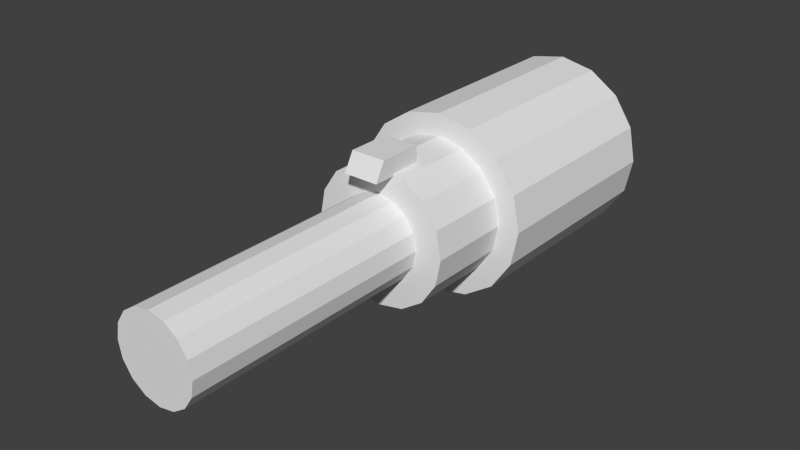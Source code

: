 # Source: g_conc.blend  (saved by Blender 2.72.0; exported with 4.5.12 LTS)
import bpy
from mathutils import Matrix  # noqa: F401  (used for matrix-valued properties, if any)

bpy.ops.wm.read_factory_settings(use_empty=True)
scene = bpy.context.scene
scene.name = 'Scene'

# ---- collections
col_collection_1 = bpy.data.collections.new('Collection 1'); scene.collection.children.link(col_collection_1)

# ---- world
world_world = bpy.data.worlds.new('World'); scene.world = world_world
world_world.color = (0.05088, 0.05088, 0.05088)
world_world.use_sun_shadow = False
world_world.sun_shadow_jitter_overblur = 0.0
world_world.cycles.sampling_method = 'MANUAL'
world_world.cycles.sample_map_resolution = 256

# ---- meshes
me_cylinder_253 = bpy.data.meshes.new('Cylinder.253')
me_cylinder_253.from_pydata([(0.0, 2.528, 1.99), (0.0, 0.2772, 1.99), (0.3827, 2.528, 1.914), (0.3827, 0.2772, 1.914), (0.7071, 2.528, 1.697), (0.7071, 0.2772, 1.697), (0.9239, 2.528, 1.373), (0.9239, 0.2772, 1.373), (1.0, 2.528, 0.9903), (1.0, 0.2772, 0.9903), (0.9239, 2.528, 0.6077), (0.9239, 0.2772, 0.6077), (0.7071, 2.528, 0.2832), (0.7071, 0.2772, 0.2832), (0.3827, 2.528, 0.06646), (0.3827, 0.2772, 0.06646), (1.51e-07, 2.528, -0.009657), (1.51e-07, 0.2772, -0.009656), (-0.3827, 2.528, 0.06646), (-0.3827, 0.2772, 0.06646), (-0.7071, 2.528, 0.2832), (-0.7071, 0.2772, 0.2832), (-0.9239, 2.528, 0.6077), (-0.9239, 0.2772, 0.6077), (-1.0, 2.528, 0.9903), (-1.0, 0.2772, 0.9903), (-0.9239, 2.528, 1.373), (-0.9239, 0.2772, 1.373), (-0.7071, 2.528, 1.697), (-0.7071, 0.2772, 1.697), (-0.3827, 2.528, 1.914), (-0.3827, 0.2772, 1.914), (8.933e-09, 0.2772, 1.752), (0.2914, 0.2772, 1.694), (0.5385, 0.2772, 1.529), (0.7036, 0.2772, 1.282), (0.7616, 0.2772, 0.9903), (0.7036, 0.2772, 0.6989), (0.5385, 0.2772, 0.4518), (0.2914, 0.2772, 0.2867), (1.239e-07, 0.2772, 0.2288), (-0.2914, 0.2772, 0.2867), (-0.5385, 0.2772, 0.4518), (-0.7036, 0.2772, 0.6989), (-0.7616, 0.2772, 0.9903), (-0.7036, 0.2772, 1.282), (-0.5385, 0.2772, 1.529), (-0.2914, 0.2772, 1.694), (0.1926, -0.7852, 1.894), (0.1926, -0.3183, 1.894), (-0.1926, -0.3183, 1.894), (-0.1926, -0.7852, 1.894), (0.1926, -0.8954, 1.693), (0.1926, -0.3183, 1.693), (-0.1926, -0.3183, 1.693), (-0.1926, -0.8954, 1.693), (-0.178, -3.393, 1.42), (-0.3289, -3.393, 1.319), (-0.4298, -3.393, 1.168), (-0.4652, -3.393, 0.9903), (-0.4298, -3.393, 0.8123), (-0.3289, -3.393, 0.6614), (-0.178, -3.393, 0.5606), (9.744e-08, -3.393, 0.5252), (0.178, -3.393, 0.5606), (0.3289, -3.393, 0.6614), (0.4298, -3.393, 0.8123), (0.4652, -3.393, 0.9903), (0.4298, -3.393, 1.168), (0.3289, -3.393, 1.319), (0.178, -3.393, 1.42), (2.72e-08, -3.393, 1.456), (2.72e-08, -0.6486, 1.456), (0.178, -0.6486, 1.42), (0.3289, -0.6486, 1.319), (0.4298, -0.6486, 1.168), (0.4652, -0.6486, 0.9903), (0.4298, -0.6486, 0.8123), (0.3289, -0.6486, 0.6614), (0.178, -0.6486, 0.5606), (9.744e-08, -0.6486, 0.5252), (-0.178, -0.6486, 0.5606), (-0.3289, -0.6486, 0.6614), (-0.4298, -0.6486, 0.8123), (-0.4652, -0.6486, 0.9903), (-0.4298, -0.6486, 1.168), (-0.3289, -0.6486, 1.319), (-0.178, -0.6486, 1.42), (-0.2914, -0.6486, 1.694), (-0.5385, -0.6486, 1.529), (-0.7036, -0.6486, 1.282), (-0.7616, -0.6486, 0.9903), (-0.7036, -0.6486, 0.6989), (-0.5385, -0.6486, 0.4518), (-0.2914, -0.6486, 0.2867), (1.239e-07, -0.6486, 0.2288), (0.2914, -0.6486, 0.2867), (0.5385, -0.6486, 0.4518), (0.7036, -0.6486, 0.6989), (0.7616, -0.6486, 0.9903), (0.7036, -0.6486, 1.282), (0.5385, -0.6486, 1.529), (0.2914, -0.6486, 1.694), (8.933e-09, -0.6486, 1.752), (6.859e-09, 2.528, 1.806), (0.3122, 2.528, 1.744), (0.5769, 2.528, 1.567), (0.7538, 2.528, 1.303), (0.8159, 2.528, 0.9903), (0.7538, 2.528, 0.6781), (0.5769, 2.528, 0.4134), (0.3122, 2.528, 0.2366), (1.301e-07, 2.528, 0.1745), (-0.3122, 2.528, 0.2366), (-0.5769, 2.528, 0.4134), (-0.7538, 2.528, 0.6781), (-0.8159, 2.528, 0.9903), (-0.7538, 2.528, 1.303), (-0.5769, 2.528, 1.567), (-0.3122, 2.528, 1.744), (8.837e-09, 2.744, 1.806), (0.3122, 2.744, 1.744), (0.5769, 2.744, 1.567), (0.7538, 2.744, 1.303), (0.8159, 2.744, 0.9903), (0.7538, 2.744, 0.6781), (0.5769, 2.744, 0.4134), (0.3122, 2.744, 0.2366), (1.32e-07, 2.744, 0.1745), (-0.3122, 2.744, 0.2366), (-0.5769, 2.744, 0.4134), (-0.7538, 2.744, 0.6781), (-0.8159, 2.744, 0.9903), (-0.7538, 2.744, 1.303), (-0.5769, 2.744, 1.567), (-0.3122, 2.744, 1.744)], [], [(0, 1, 3, 2), (2, 3, 5, 4), (4, 5, 7, 6), (6, 7, 9, 8), (8, 9, 11, 10), (10, 11, 13, 12), (12, 13, 15, 14), (14, 15, 17, 16), (16, 17, 19, 18), (18, 19, 21, 20), (20, 21, 23, 22), (22, 23, 25, 24), (24, 25, 27, 26), (26, 27, 29, 28), (13, 11, 37, 38), (30, 31, 1, 0), (28, 29, 31, 30), (2, 4, 106, 105), (19, 17, 40, 41), (25, 23, 43, 44), (9, 7, 35, 36), (31, 29, 46, 47), (15, 13, 38, 39), (21, 19, 41, 42), (5, 3, 33, 34), (27, 25, 44, 45), (11, 9, 36, 37), (1, 31, 47, 32), (3, 1, 32, 33), (17, 15, 39, 40), (23, 21, 42, 43), (7, 5, 34, 35), (29, 27, 45, 46), (71, 56, 57, 58, 59, 60, 61, 62, 63, 64, 65, 66, 67, 68, 69, 70), (80, 79, 64, 63), (82, 81, 62, 61), (84, 83, 60, 59), (73, 72, 71, 70), (86, 85, 58, 57), (75, 74, 69, 68), (72, 87, 56, 71), (77, 76, 67, 66), (79, 78, 65, 64), (81, 80, 63, 62), (83, 82, 61, 60), (85, 84, 59, 58), (74, 73, 70, 69), (87, 86, 57, 56), (76, 75, 68, 67), (78, 77, 66, 65), (95, 96, 79, 80), (97, 98, 77, 78), (99, 100, 75, 76), (88, 89, 86, 87), (101, 102, 73, 74), (90, 91, 84, 85), (92, 93, 82, 83), (94, 95, 80, 81), (96, 97, 78, 79), (98, 99, 76, 77), (103, 88, 87, 72), (100, 101, 74, 75), (89, 90, 85, 86), (102, 103, 72, 73), (91, 92, 83, 84), (93, 94, 81, 82), (32, 47, 88, 103), (37, 36, 99, 98), (39, 38, 97, 96), (41, 40, 95, 94), (43, 42, 93, 92), (45, 44, 91, 90), (34, 33, 102, 101), (47, 46, 89, 88), (36, 35, 100, 99), (38, 37, 98, 97), (40, 39, 96, 95), (42, 41, 94, 93), (44, 43, 92, 91), (32, 103, 102, 33), (46, 45, 90, 89), (35, 34, 101, 100), (51, 50, 54, 55), (50, 49, 53, 54), (49, 48, 52, 53), (48, 51, 55, 52), (55, 54, 53, 52), (48, 49, 50, 51), (107, 108, 124, 123), (24, 26, 117, 116), (8, 10, 109, 108), (30, 0, 104, 119), (0, 2, 105, 104), (14, 16, 112, 111), (20, 22, 115, 114), (4, 6, 107, 106), (26, 28, 118, 117), (10, 12, 110, 109), (16, 18, 113, 112), (22, 24, 116, 115), (6, 8, 108, 107), (28, 30, 119, 118), (12, 14, 111, 110), (18, 20, 114, 113), (120, 121, 122, 123, 124, 125, 126, 127, 128, 129, 130, 131, 132, 133, 134, 135), (118, 119, 135, 134), (105, 106, 122, 121), (116, 117, 133, 132), (114, 115, 131, 130), (112, 113, 129, 128), (110, 111, 127, 126), (108, 109, 125, 124), (119, 104, 120, 135), (106, 107, 123, 122), (117, 118, 134, 133), (104, 105, 121, 120), (115, 116, 132, 131), (113, 114, 130, 129), (111, 112, 128, 127), (109, 110, 126, 125)])
_uv = me_cylinder_253.uv_layers.new(name='UVMap')
_uv.uv.foreach_set('vector', [0.3695, 0.1923, 0.004162, 0.1923, 0.004162, 0.1716, 0.3695, 0.1716, 0.3695, 0.1781, 0.004162, 0.1781, 0.004162, 0.1444, 0.3695, 0.1444, 0.3695, 0.1509, 0.004162, 0.1509, 0.004162, 0.1302, 0.3695, 0.1302, 0.3695, 0.1302, 0.004162, 0.1302, 0.004162, 0.1095, 0.3695, 0.1095, 0.3695, 0.1095, 0.004162, 0.1095, 0.004162, 0.08873, 0.3695, 0.08873, 0.3695, 0.08873, 0.004162, 0.08873, 0.004162, 0.06801, 0.3695, 0.06801, 0.3695, 0.06801, 0.004162, 0.06801, 0.004163, 0.04729, 0.3695, 0.04729, 0.3695, 0.04729, 0.004163, 0.04729, 0.004163, 0.02656, 0.3695, 0.02656, 0.3695, 0.02656, 0.004163, 0.02656, 0.004163, 0.005841, 0.3695, 0.005841, 0.3695, 0.3374, 0.004162, 0.3374, 0.004162, 0.3167, 0.3695, 0.3167, 0.3695, 0.3167, 0.004162, 0.3167, 0.004162, 0.296, 0.3695, 0.296, 0.3695, 0.296, 0.004162, 0.296, 0.004162, 0.2752, 0.3695, 0.2752, 0.3695, 0.2752, 0.004162, 0.2752, 0.004162, 0.2545, 0.3695, 0.2545, 0.3695, 0.2545, 0.004162, 0.2545, 0.004162, 0.2338, 0.3695, 0.2338, 0.8736, 0.1614, 0.9023, 0.2035, 0.8731, 0.2154, 0.8512, 0.1833, 0.3695, 0.2131, 0.004162, 0.2131, 0.004162, 0.1923, 0.3695, 0.1923, 0.3695, 0.2393, 0.004162, 0.2393, 0.004162, 0.2076, 0.3695, 0.2076, 0.3695, 0.1716, 0.3695, 0.1509, 0.3695, 0.1509, 0.3695, 0.1716, 0.7288, 0.1333, 0.7796, 0.1234, 0.7796, 0.1544, 0.7409, 0.1619, 0.6468, 0.2532, 0.6569, 0.2035, 0.6861, 0.2154, 0.6784, 0.2532, 0.9125, 0.2532, 0.9023, 0.3029, 0.8731, 0.2911, 0.8808, 0.2532, 0.7288, 0.3732, 0.6857, 0.345, 0.7081, 0.3231, 0.7409, 0.3446, 0.8305, 0.1333, 0.8736, 0.1614, 0.8512, 0.1833, 0.8183, 0.1619, 0.6857, 0.1614, 0.7288, 0.1333, 0.7409, 0.1619, 0.7081, 0.1833, 0.8736, 0.345, 0.8305, 0.3732, 0.8183, 0.3446, 0.8512, 0.3231, 0.6569, 0.3029, 0.6468, 0.2532, 0.6784, 0.2532, 0.6861, 0.2911, 0.9023, 0.2035, 0.9125, 0.2532, 0.8808, 0.2532, 0.8731, 0.2154, 0.7796, 0.3831, 0.7288, 0.3732, 0.7409, 0.3446, 0.7796, 0.3521, 0.8305, 0.3732, 0.7796, 0.3831, 0.7796, 0.3521, 0.8183, 0.3446, 0.7796, 0.1234, 0.8305, 0.1333, 0.8183, 0.1619, 0.7796, 0.1544, 0.6569, 0.2035, 0.6857, 0.1614, 0.7081, 0.1833, 0.6861, 0.2154, 0.9023, 0.3029, 0.8736, 0.345, 0.8512, 0.3231, 0.8731, 0.2911, 0.6857, 0.345, 0.6569, 0.3029, 0.6861, 0.2911, 0.7081, 0.3231, 0.7799, 0.3816, 0.7297, 0.3716, 0.6871, 0.3431, 0.6587, 0.3006, 0.6487, 0.2503, 0.6587, 0.2001, 0.6871, 0.1575, 0.7297, 0.1291, 0.7799, 0.1191, 0.8301, 0.1291, 0.8727, 0.1575, 0.9012, 0.2001, 0.9112, 0.2503, 0.9012, 0.3006, 0.8727, 0.3431, 0.8301, 0.3716, 0.3709, 0.3516, 0.3709, 0.3762, 0.003421, 0.3762, 0.003421, 0.3516, 0.3709, 0.6949, 0.3709, 0.7195, 0.003421, 0.7195, 0.003421, 0.6949, 0.3709, 0.6459, 0.3709, 0.6704, 0.003421, 0.6704, 0.003421, 0.6459, 0.3709, 0.5233, 0.3709, 0.5478, 0.003421, 0.5478, 0.003421, 0.5233, 0.3709, 0.5983, 0.3709, 0.6335, 0.003421, 0.6335, 0.003421, 0.5983, 0.3709, 0.4731, 0.3709, 0.5154, 0.003421, 0.5154, 0.003421, 0.4731, 0.3709, 0.5478, 0.3709, 0.5723, 0.003421, 0.5723, 0.003421, 0.5478, 0.3709, 0.4252, 0.3709, 0.4497, 0.003421, 0.4497, 0.003421, 0.4252, 0.3709, 0.3762, 0.3709, 0.4007, 0.003421, 0.4007, 0.003421, 0.3762, 0.3709, 0.7195, 0.3709, 0.744, 0.003421, 0.744, 0.003421, 0.7195, 0.3709, 0.6704, 0.3709, 0.6949, 0.003421, 0.6949, 0.003421, 0.6704, 0.3709, 0.6214, 0.3709, 0.6459, 0.003421, 0.6459, 0.003421, 0.6214, 0.3709, 0.4988, 0.3709, 0.5233, 0.003421, 0.5233, 0.003421, 0.4988, 0.3709, 0.5665, 0.3709, 0.6105, 0.003421, 0.6105, 0.003421, 0.5665, 0.3709, 0.4497, 0.3709, 0.4742, 0.003421, 0.4742, 0.003421, 0.4497, 0.3709, 0.4007, 0.3709, 0.4252, 0.003421, 0.4252, 0.003421, 0.4007, 0.7799, 0.0355, 0.8621, 0.05185, 0.8301, 0.1291, 0.7799, 0.1191, 0.9318, 0.09842, 0.9784, 0.1681, 0.9012, 0.2001, 0.8727, 0.1575, 0.9948, 0.2503, 0.9784, 0.3326, 0.9012, 0.3006, 0.9112, 0.2503, 0.6977, 0.4488, 0.628, 0.4023, 0.6871, 0.3431, 0.7297, 0.3716, 0.9318, 0.4023, 0.8621, 0.4488, 0.8301, 0.3716, 0.8727, 0.3431, 0.5814, 0.3326, 0.5651, 0.2503, 0.6487, 0.2503, 0.6587, 0.3006, 0.5814, 0.1681, 0.628, 0.09842, 0.6871, 0.1575, 0.6587, 0.2001, 0.6977, 0.05185, 0.7799, 0.0355, 0.7799, 0.1191, 0.7297, 0.1291, 0.8621, 0.05185, 0.9318, 0.09842, 0.8727, 0.1575, 0.8301, 0.1291, 0.9784, 0.1681, 0.9948, 0.2503, 0.9112, 0.2503, 0.9012, 0.2001, 0.7799, 0.4652, 0.6977, 0.4488, 0.7297, 0.3716, 0.7799, 0.3816, 0.9784, 0.3326, 0.9318, 0.4023, 0.8727, 0.3431, 0.9012, 0.3006, 0.628, 0.4023, 0.5814, 0.3326, 0.6587, 0.3006, 0.6871, 0.3431, 0.8621, 0.4488, 0.7799, 0.4652, 0.7799, 0.3816, 0.8301, 0.3716, 0.5651, 0.2503, 0.5814, 0.1681, 0.6587, 0.2001, 0.6487, 0.2503, 0.628, 0.09842, 0.6977, 0.05185, 0.7297, 0.1291, 0.6871, 0.1575, 0.5603, 0.1711, 0.5603, 0.192, 0.3802, 0.192, 0.3802, 0.1711, 0.5603, 0.06634, 0.5603, 0.08728, 0.3802, 0.08728, 0.3802, 0.06634, 0.5603, 0.02445, 0.5603, 0.04539, 0.3802, 0.04539, 0.3802, 0.02445, 0.5603, 0.3176, 0.5603, 0.3386, 0.3802, 0.3386, 0.3802, 0.3176, 0.5603, 0.2758, 0.5603, 0.2967, 0.3802, 0.2967, 0.3802, 0.2758, 0.5603, 0.2339, 0.5603, 0.2548, 0.3802, 0.2548, 0.3802, 0.2339, 0.5603, 0.1292, 0.5603, 0.1501, 0.3802, 0.1501, 0.3802, 0.1292, 0.5603, 0.192, 0.5603, 0.2129, 0.3802, 0.2129, 0.3802, 0.192, 0.5603, 0.08728, 0.5603, 0.1082, 0.3802, 0.1082, 0.3802, 0.08728, 0.5603, 0.04539, 0.5603, 0.06634, 0.3802, 0.06634, 0.3802, 0.04539, 0.5603, 0.003508, 0.5603, 0.02445, 0.3802, 0.02445, 0.3802, 0.003508, 0.5603, 0.2967, 0.5603, 0.3176, 0.3802, 0.3176, 0.3802, 0.2967, 0.5603, 0.2548, 0.5603, 0.2758, 0.3802, 0.2758, 0.3802, 0.2548, 0.3815, 0.1849, 0.5592, 0.1849, 0.5592, 0.136, 0.3815, 0.136, 0.5603, 0.2129, 0.5603, 0.2339, 0.3802, 0.2339, 0.3802, 0.2129, 0.5603, 0.1082, 0.5603, 0.1292, 0.3802, 0.1292, 0.3802, 0.1082, 0.3753, 0.9982, 0.4528, 0.9982, 0.4528, 0.9406, 0.357, 0.9406, 0.3547, 0.9659, 0.4186, 0.9659, 0.4186, 0.9438, 0.3547, 0.9438, 0.4528, 0.9982, 0.3753, 0.9982, 0.357, 0.9406, 0.4528, 0.9406, 0.382, 0.9952, 0.3463, 0.9952, 0.3463, 0.9731, 0.382, 0.9731, 0.441, 0.9432, 0.441, 0.9968, 0.4671, 0.9968, 0.4671, 0.9432, 0.3819, 0.9734, 0.4508, 0.9734, 0.4508, 0.9952, 0.3819, 0.9952, 0.9688, 0.7021, 0.9688, 0.693, 0.9945, 0.693, 0.9945, 0.7021, 0.3695, 0.2752, 0.3695, 0.2545, 0.3695, 0.2545, 0.3695, 0.2752, 0.3695, 0.1095, 0.3695, 0.08873, 0.3695, 0.08873, 0.3695, 0.1095, 0.3695, 0.2131, 0.3695, 0.1923, 0.3695, 0.1923, 0.3695, 0.2131, 0.3695, 0.1923, 0.3695, 0.1716, 0.3695, 0.1716, 0.3695, 0.1923, 0.3695, 0.04729, 0.3695, 0.02656, 0.3695, 0.02656, 0.3695, 0.04729, 0.3695, 0.3167, 0.3695, 0.296, 0.3695, 0.296, 0.3695, 0.3167, 0.3695, 0.1509, 0.3695, 0.1302, 0.3695, 0.1302, 0.3695, 0.1509, 0.3695, 0.2545, 0.3695, 0.2338, 0.3695, 0.2338, 0.3695, 0.2545, 0.3695, 0.08873, 0.3695, 0.06801, 0.3695, 0.06801, 0.3695, 0.08873, 0.3695, 0.02656, 0.3695, 0.005841, 0.3695, 0.005841, 0.3695, 0.02656, 0.3695, 0.296, 0.3695, 0.2752, 0.3695, 0.2752, 0.3695, 0.296, 0.3695, 0.1302, 0.3695, 0.1095, 0.3695, 0.1095, 0.3695, 0.1302, 0.3695, 0.2338, 0.3695, 0.2131, 0.3695, 0.2131, 0.3695, 0.2338, 0.3695, 0.06801, 0.3695, 0.04729, 0.3695, 0.04729, 0.3695, 0.06801, 0.3695, 0.3374, 0.3695, 0.3167, 0.3695, 0.3167, 0.3695, 0.3374, 0.7815, 0.4496, 0.7036, 0.4344, 0.6376, 0.3913, 0.5935, 0.3269, 0.578, 0.2508, 0.5935, 0.1747, 0.6376, 0.1102, 0.7036, 0.06712, 0.7815, 0.05199, 0.8593, 0.06712, 0.9253, 0.1102, 0.9694, 0.1747, 0.9849, 0.2508, 0.9694, 0.3269, 0.9253, 0.3913, 0.8593, 0.4344, 0.9688, 0.8975, 0.9688, 0.8586, 0.9945, 0.8586, 0.9945, 0.8975, 0.9688, 0.7669, 0.9688, 0.7281, 0.9945, 0.7281, 0.9945, 0.7669, 0.9688, 0.9326, 0.9688, 0.9235, 0.9945, 0.9235, 0.9945, 0.9326, 0.9688, 0.8975, 0.9688, 0.9235, 0.9945, 0.9235, 0.9945, 0.8975, 0.9688, 0.8128, 0.9688, 0.8586, 0.9945, 0.8586, 0.9945, 0.8128, 0.9688, 0.7281, 0.9688, 0.7669, 0.9945, 0.7669, 0.9945, 0.7281, 0.9688, 0.693, 0.9688, 0.7021, 0.9945, 0.7021, 0.9945, 0.693, 0.9688, 0.8586, 0.9688, 0.8128, 0.9945, 0.8128, 0.9945, 0.8586, 0.9688, 0.7281, 0.9688, 0.7021, 0.9945, 0.7021, 0.9945, 0.7281, 0.9688, 0.9235, 0.9688, 0.8975, 0.9945, 0.8975, 0.9945, 0.9235, 0.9688, 0.8128, 0.9688, 0.7669, 0.9945, 0.7669, 0.9945, 0.8128, 0.9688, 0.9235, 0.9688, 0.9326, 0.9945, 0.9326, 0.9945, 0.9235, 0.9688, 0.8586, 0.9688, 0.8975, 0.9945, 0.8975, 0.9945, 0.8586, 0.9688, 0.7669, 0.9688, 0.8128, 0.9945, 0.8128, 0.9945, 0.7669, 0.9688, 0.7021, 0.9688, 0.7281, 0.9945, 0.7281, 0.9945, 0.7021])
me_cylinder_253.use_remesh_preserve_volume = False
me_cylinder_253.use_remesh_preserve_attributes = False
me_cylinder_253.use_mirror_vertex_groups = False
me_cylinder_253.update()

# ---- objects
ob_cylinder = bpy.data.objects.new('Cylinder', me_cylinder_253)

# ---- transforms, parenting, visibility, modifiers, constraints
ob_cylinder.location = (0.0, 0.0, 0.0)
ob_cylinder.scale = (2.935, 2.935, 2.935)
ob_cylinder.lineart.crease_threshold = 0.0

# ---- collection membership
col_collection_1.objects.link(ob_cylinder)

# ---- scene / render settings (as saved in the file)
scene.frame_start = 1; scene.frame_end = 1; scene.frame_set(1)
scene.render.engine = 'BLENDER_EEVEE_NEXT'
scene.render.resolution_percentage = 50
scene.render.dither_intensity = 0.0
scene.cycles.use_denoising = False
scene.cycles.samples = 10
scene.cycles.sampling_pattern = 'TABULATED_SOBOL'
scene.cycles.light_sampling_threshold = 0.0
scene.cycles.use_adaptive_sampling = False
scene.cycles.use_light_tree = False
scene.cycles.blur_glossy = 0.0
scene.cycles.pixel_filter_type = 'GAUSSIAN'
scene.cycles.sample_clamp_indirect = 0.0
scene.view_settings.view_transform = 'Standard'
bpy.context.view_layer.update()

# ---- added for rendering (the .blend has no active camera and no usable light): camera, sun
cam_auto = bpy.data.cameras.new('AutoCamera')
cam_auto.lens = 50.0
cam_auto.sensor_width = 36.0
cam_auto.clip_end = 1000.0
ob_auto_camera = bpy.data.objects.new('AutoCamera', cam_auto)
scene.collection.objects.link(ob_auto_camera)
ob_auto_camera.location = (18.348, -22.9706, 17.5846)
ob_auto_camera.rotation_euler = (1.09748, -7.21219e-08, 0.694738)
scene.camera = ob_auto_camera
light_auto_sun = bpy.data.lights.new('AutoSun', 'SUN')
light_auto_sun.energy = 3.0
light_auto_sun.angle = 0.0523599
ob_auto_sun = bpy.data.objects.new('AutoSun', light_auto_sun)
scene.collection.objects.link(ob_auto_sun)
ob_auto_sun.rotation_euler = (0.872665, 0.174533, 0.523599)
bpy.context.view_layer.update()
